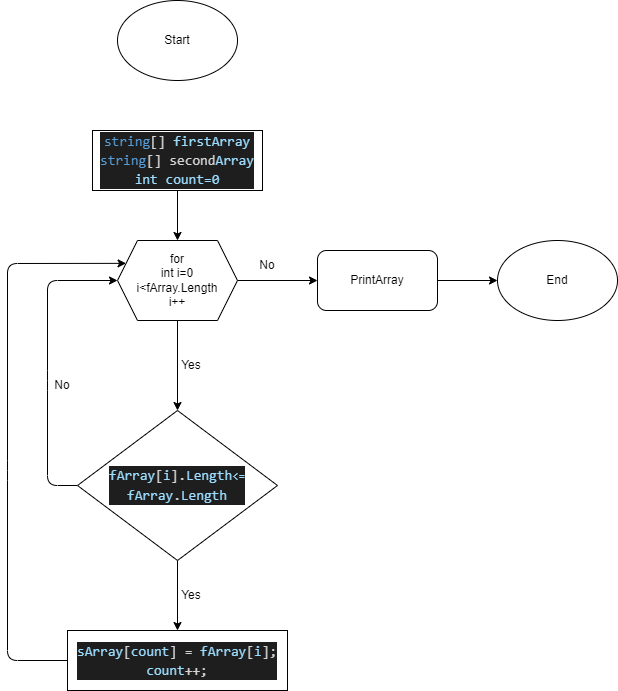

The diagram above was exported from draw.io. Its source (the exported page's mxGraphModel, read from the mxfile embedded in the PNG):
<mxGraphModel dx="718" dy="1393" grid="1" gridSize="10" guides="1" tooltips="1" connect="1" arrows="1" fold="1" page="1" pageScale="1" pageWidth="827" pageHeight="1169" math="0" shadow="0">
  <root>
    <mxCell id="0" />
    <mxCell id="1" parent="0" />
    <mxCell id="18" style="edgeStyle=none;html=1;entryX=0.5;entryY=0;entryDx=0;entryDy=0;" parent="1" source="3" target="4" edge="1">
      <mxGeometry relative="1" as="geometry" />
    </mxCell>
    <mxCell id="3" value="&lt;div style=&quot;color: rgb(212 , 212 , 212) ; background-color: rgb(30 , 30 , 30) ; font-family: &amp;#34;consolas&amp;#34; , &amp;#34;courier new&amp;#34; , monospace ; font-size: 14px ; line-height: 19px&quot;&gt;&lt;span style=&quot;color: #569cd6&quot;&gt;string&lt;/span&gt;[] &lt;span style=&quot;color: #9cdcfe&quot;&gt;firstArray&lt;/span&gt;&lt;/div&gt;&lt;div style=&quot;color: rgb(212 , 212 , 212) ; background-color: rgb(30 , 30 , 30) ; font-family: &amp;#34;consolas&amp;#34; , &amp;#34;courier new&amp;#34; , monospace ; font-size: 14px ; line-height: 19px&quot;&gt;&lt;div style=&quot;font-family: &amp;#34;consolas&amp;#34; , &amp;#34;courier new&amp;#34; , monospace ; line-height: 19px&quot;&gt;&lt;span style=&quot;color: #569cd6&quot;&gt;string&lt;/span&gt;[] second&lt;span style=&quot;color: #9cdcfe&quot;&gt;Array&lt;/span&gt;&lt;/div&gt;&lt;div style=&quot;font-family: &amp;#34;consolas&amp;#34; , &amp;#34;courier new&amp;#34; , monospace ; line-height: 19px&quot;&gt;&lt;span style=&quot;color: #9cdcfe&quot;&gt;int count=0&lt;/span&gt;&lt;/div&gt;&lt;/div&gt;" style="rounded=0;whiteSpace=wrap;html=1;" parent="1" vertex="1">
      <mxGeometry x="285" y="100" width="170" height="60" as="geometry" />
    </mxCell>
    <mxCell id="6" style="edgeStyle=none;html=1;entryX=0.5;entryY=0;entryDx=0;entryDy=0;" parent="1" source="4" target="5" edge="1">
      <mxGeometry relative="1" as="geometry" />
    </mxCell>
    <mxCell id="14" style="edgeStyle=none;html=1;entryX=0;entryY=0.5;entryDx=0;entryDy=0;" parent="1" source="4" target="13" edge="1">
      <mxGeometry relative="1" as="geometry" />
    </mxCell>
    <mxCell id="4" value="for&lt;br&gt;int i=0&lt;br&gt;i&amp;lt;fArray.Length&lt;br&gt;i++" style="shape=hexagon;perimeter=hexagonPerimeter2;whiteSpace=wrap;html=1;fixedSize=1;" parent="1" vertex="1">
      <mxGeometry x="310" y="210" width="120" height="80" as="geometry" />
    </mxCell>
    <mxCell id="9" style="edgeStyle=none;html=1;" parent="1" source="5" target="8" edge="1">
      <mxGeometry relative="1" as="geometry" />
    </mxCell>
    <mxCell id="11" style="edgeStyle=none;html=1;entryX=0;entryY=0.5;entryDx=0;entryDy=0;exitX=0;exitY=0.5;exitDx=0;exitDy=0;" parent="1" source="5" target="4" edge="1">
      <mxGeometry relative="1" as="geometry">
        <Array as="points">
          <mxPoint x="240" y="455" />
          <mxPoint x="240" y="350" />
          <mxPoint x="240" y="250" />
        </Array>
      </mxGeometry>
    </mxCell>
    <mxCell id="5" value="&lt;div style=&quot;color: rgb(212 , 212 , 212) ; background-color: rgb(30 , 30 , 30) ; font-family: &amp;#34;consolas&amp;#34; , &amp;#34;courier new&amp;#34; , monospace ; line-height: 19px&quot;&gt;&lt;span style=&quot;font-size: 14px ; color: rgb(156 , 220 , 254)&quot;&gt;fArray&lt;/span&gt;&lt;span style=&quot;font-size: 14px&quot;&gt;[&lt;/span&gt;&lt;span style=&quot;font-size: 14px ; color: rgb(156 , 220 , 254)&quot;&gt;i&lt;/span&gt;&lt;span style=&quot;font-size: 14px&quot;&gt;].&lt;/span&gt;&lt;span style=&quot;color: rgb(156 , 220 , 254)&quot;&gt;&lt;span style=&quot;font-size: 14px&quot;&gt;Length&lt;/span&gt;&lt;span style=&quot;font-size: 11.6667px&quot;&gt;&amp;lt;=&lt;/span&gt;&lt;/span&gt;&lt;/div&gt;&lt;div style=&quot;color: rgb(212 , 212 , 212) ; background-color: rgb(30 , 30 , 30) ; font-family: &amp;#34;consolas&amp;#34; , &amp;#34;courier new&amp;#34; , monospace ; line-height: 19px&quot;&gt;&lt;div style=&quot;font-family: &amp;#34;consolas&amp;#34; , &amp;#34;courier new&amp;#34; , monospace ; font-size: 14px ; line-height: 19px&quot;&gt;&lt;span style=&quot;color: #9cdcfe&quot;&gt;fArray&lt;/span&gt;.&lt;span style=&quot;color: #9cdcfe&quot;&gt;Length&lt;/span&gt;&lt;/div&gt;&lt;/div&gt;" style="rhombus;whiteSpace=wrap;html=1;" parent="1" vertex="1">
      <mxGeometry x="270" y="380" width="200" height="150" as="geometry" />
    </mxCell>
    <mxCell id="7" value="Yes" style="text;html=1;strokeColor=none;fillColor=none;align=center;verticalAlign=middle;whiteSpace=wrap;rounded=0;" parent="1" vertex="1">
      <mxGeometry x="354" y="320" width="60" height="30" as="geometry" />
    </mxCell>
    <mxCell id="21" style="edgeStyle=none;html=1;entryX=0;entryY=0.25;entryDx=0;entryDy=0;exitX=0;exitY=0.5;exitDx=0;exitDy=0;" parent="1" source="8" target="4" edge="1">
      <mxGeometry relative="1" as="geometry">
        <Array as="points">
          <mxPoint x="200" y="630" />
          <mxPoint x="200" y="440" />
          <mxPoint x="200" y="233" />
        </Array>
      </mxGeometry>
    </mxCell>
    <mxCell id="8" value="&lt;div style=&quot;color: rgb(212 , 212 , 212) ; background-color: rgb(30 , 30 , 30) ; font-family: &amp;#34;consolas&amp;#34; , &amp;#34;courier new&amp;#34; , monospace ; font-size: 14px ; line-height: 19px&quot;&gt;&lt;div&gt;&lt;span style=&quot;color: #9cdcfe&quot;&gt;sArray&lt;/span&gt;[&lt;span style=&quot;color: #9cdcfe&quot;&gt;count&lt;/span&gt;] = &lt;span style=&quot;color: #9cdcfe&quot;&gt;fArray&lt;/span&gt;[&lt;span style=&quot;color: #9cdcfe&quot;&gt;i&lt;/span&gt;];&lt;/div&gt;&lt;div&gt;&lt;span style=&quot;color: #9cdcfe&quot;&gt;count&lt;/span&gt;++;&lt;/div&gt;&lt;/div&gt;" style="rounded=0;whiteSpace=wrap;html=1;" parent="1" vertex="1">
      <mxGeometry x="260" y="600" width="220" height="60" as="geometry" />
    </mxCell>
    <mxCell id="10" value="Yes" style="text;html=1;strokeColor=none;fillColor=none;align=center;verticalAlign=middle;whiteSpace=wrap;rounded=0;" parent="1" vertex="1">
      <mxGeometry x="354" y="550" width="60" height="30" as="geometry" />
    </mxCell>
    <mxCell id="12" value="No" style="text;html=1;strokeColor=none;fillColor=none;align=center;verticalAlign=middle;whiteSpace=wrap;rounded=0;" parent="1" vertex="1">
      <mxGeometry x="225" y="340" width="60" height="30" as="geometry" />
    </mxCell>
    <mxCell id="17" style="edgeStyle=none;html=1;" parent="1" source="13" target="16" edge="1">
      <mxGeometry relative="1" as="geometry" />
    </mxCell>
    <mxCell id="13" value="PrintArray" style="rounded=1;whiteSpace=wrap;html=1;" parent="1" vertex="1">
      <mxGeometry x="510" y="220" width="120" height="60" as="geometry" />
    </mxCell>
    <mxCell id="15" value="No" style="text;html=1;strokeColor=none;fillColor=none;align=center;verticalAlign=middle;whiteSpace=wrap;rounded=0;" parent="1" vertex="1">
      <mxGeometry x="430" y="220" width="60" height="30" as="geometry" />
    </mxCell>
    <mxCell id="16" value="End" style="ellipse;whiteSpace=wrap;html=1;" parent="1" vertex="1">
      <mxGeometry x="690" y="210" width="120" height="80" as="geometry" />
    </mxCell>
    <mxCell id="20" style="edgeStyle=none;html=1;entryX=0.5;entryY=0;entryDx=0;entryDy=0;strokeColor=#FFFFFF;" parent="1" source="19" target="3" edge="1">
      <mxGeometry relative="1" as="geometry" />
    </mxCell>
    <mxCell id="19" value="Start" style="ellipse;whiteSpace=wrap;html=1;" parent="1" vertex="1">
      <mxGeometry x="310" y="-30" width="120" height="80" as="geometry" />
    </mxCell>
  </root>
</mxGraphModel>